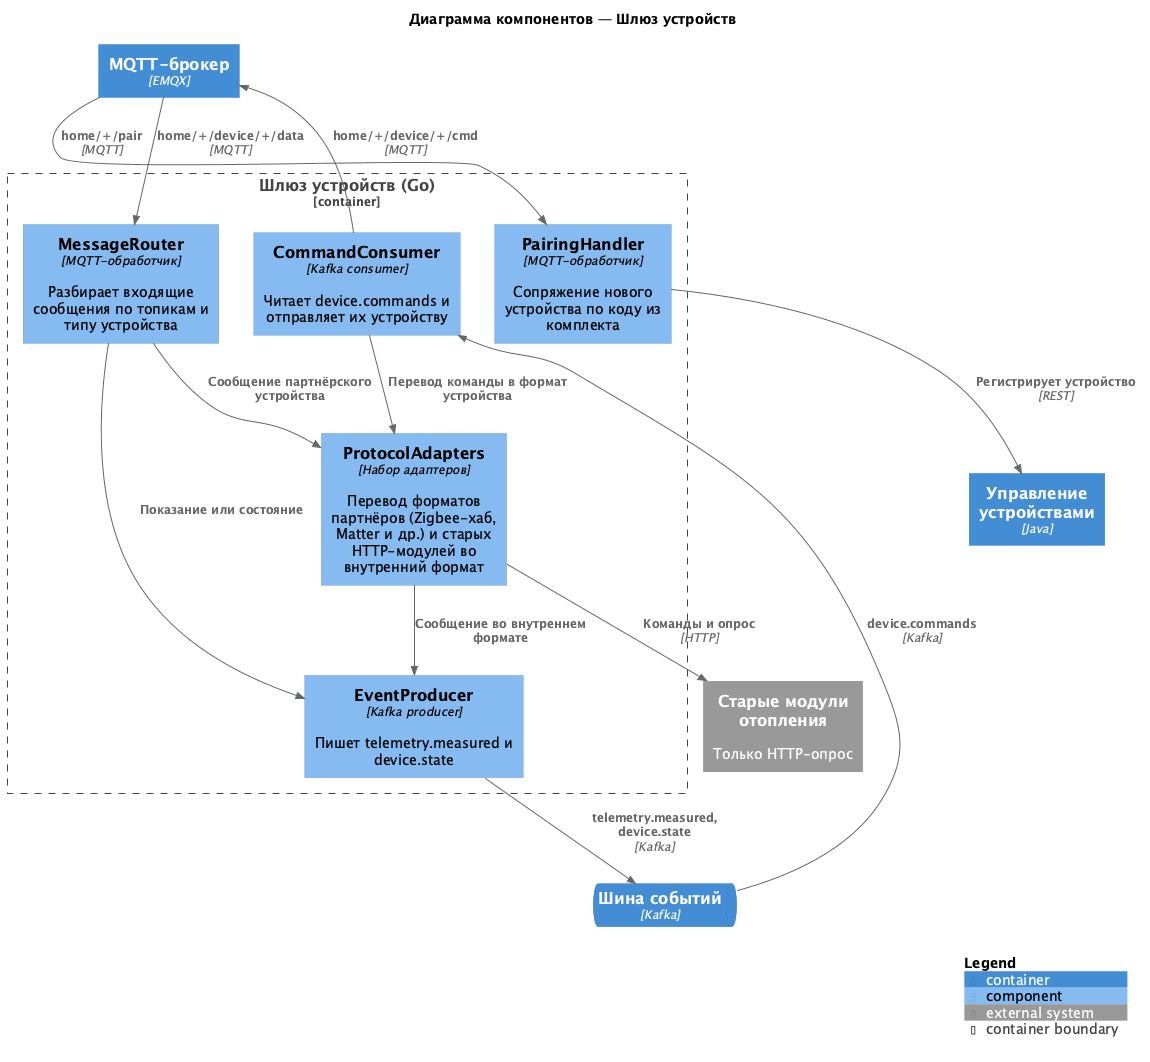

The diagram above was rendered by PlantUML. Its source (embedded in the PNG):
@startuml c4-component-device-gateway
!include https://raw.githubusercontent.com/plantuml-stdlib/C4-PlantUML/master/C4_Component.puml

title Диаграмма компонентов — Шлюз устройств

Container(mqtt, "MQTT-брокер", "EMQX")
ContainerQueue(kafka, "Шина событий", "Kafka")
Container(devices, "Управление устройствами", "Java")
System_Ext(heating_old, "Старые модули отопления", "Только HTTP-опрос")

Container_Boundary(dg, "Шлюз устройств (Go)") {
    Component(pairing, "PairingHandler", "MQTT-обработчик", "Сопряжение нового устройства по коду из комплекта")
    Component(router, "MessageRouter", "MQTT-обработчик", "Разбирает входящие сообщения по топикам и типу устройства")
    Component(adapters, "ProtocolAdapters", "Набор адаптеров", "Перевод форматов партнёров (Zigbee-хаб, Matter и др.) и старых HTTP-модулей во внутренний формат")
    Component(cmdConsumer, "CommandConsumer", "Kafka consumer", "Читает device.commands и отправляет их устройству")
    Component(producer, "EventProducer", "Kafka producer", "Пишет telemetry.measured и device.state")
}

Rel(mqtt, pairing, "home/+/pair", "MQTT")
Rel(mqtt, router, "home/+/device/+/data", "MQTT")
Rel(router, adapters, "Сообщение партнёрского устройства")
Rel(router, producer, "Показание или состояние")
Rel(adapters, producer, "Сообщение во внутреннем формате")
Rel(pairing, devices, "Регистрирует устройство", "REST")
Rel(kafka, cmdConsumer, "device.commands", "Kafka")
Rel(cmdConsumer, adapters, "Перевод команды в формат устройства")
Rel(cmdConsumer, mqtt, "home/+/device/+/cmd", "MQTT")
Rel(adapters, heating_old, "Команды и опрос", "HTTP")
Rel(producer, kafka, "telemetry.measured, device.state", "Kafka")

SHOW_LEGEND()
@enduml